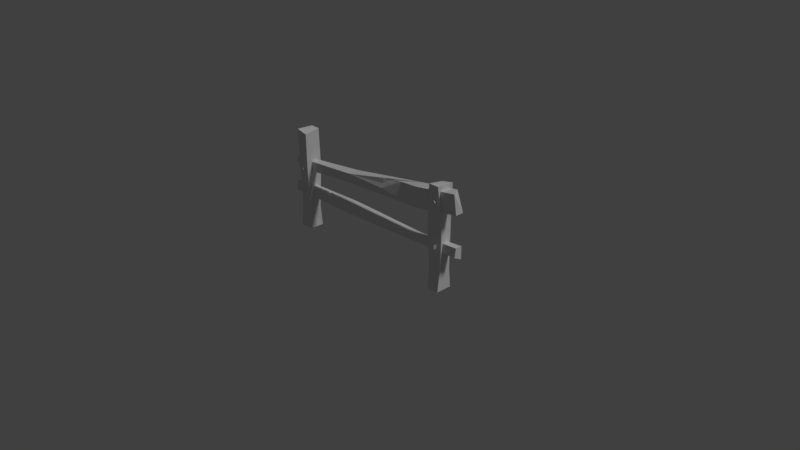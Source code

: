 # Source: fence.blend  (saved by Blender 2.79.0; exported with 4.5.12 LTS)
import bpy
from mathutils import Matrix  # noqa: F401  (used for matrix-valued properties, if any)

bpy.ops.wm.read_factory_settings(use_empty=True)
scene = bpy.context.scene
scene.name = 'Scene'

# ---- collections
col_collection_1 = bpy.data.collections.new('Collection 1'); scene.collection.children.link(col_collection_1)

# ---- world
world_world = bpy.data.worlds.new('World'); scene.world = world_world
world_world.color = (0.05088, 0.05088, 0.05088)
world_world.use_sun_shadow = False
world_world.sun_shadow_jitter_overblur = 0.0
world_world.cycles.sampling_method = 'MANUAL'

# ---- cameras
cam_camera = bpy.data.cameras.new('Camera')
cam_camera.clip_end = 100.0
cam_camera.lens = 35.0
cam_camera.sensor_width = 32.0
cam_camera.sensor_height = 18.0
cam_camera.ortho_scale = 7.314
cam_camera.dof.focus_distance = 0.0
cam_camera.dof.aperture_fstop = 128.0

# ---- lights
light_lamp = bpy.data.lights.new('Lamp', 'SUN')
light_lamp.transmission_factor = 0.0
light_lamp.cutoff_distance = 30.0
light_lamp.angle = 0.1993
light_lamp.energy = 1.0
light_lamp.shadow_buffer_clip_start = 1.001
light_lamp.shadow_soft_size = 0.1
light_lamp.shadow_cascade_max_distance = 1000.0

# ---- meshes
me_circle_002 = bpy.data.meshes.new('Circle.002')
me_circle_002.from_pydata([(-0.08522, -0.199, 0.9884), (-0.04966, -0.1779, 0.915), (-0.1006, -0.1736, 0.9315), (-0.049, -0.2187, 0.9418), (-0.04374, -0.1627, 0.979), (-0.1173, -0.1787, 0.6485), (-0.08926, -0.1436, 0.5898), (-0.1036, -0.1964, 0.5796), (-0.1361, -0.196, 0.6161), (-0.07687, -0.2084, 0.6166), (-0.08209, -0.1502, 0.6363), (2.289, -0.1179, 1.207), (2.281, -0.1573, 1.198), (2.252, -0.1247, 1.205), (2.283, -0.1251, 1.256), (2.312, -0.1247, 1.204), (2.272, -0.1234, 1.227), (2.306, -0.1528, 1.237), (2.289, -0.1182, 1.23), (2.267, -0.1376, 1.254), (2.291, -0.09697, 0.6288), (2.286, -0.131, 0.6159), (2.254, -0.1038, 0.6272), (2.307, -0.1051, 0.6778), (2.284, -0.1042, 0.6784), (2.313, -0.1038, 0.626), (2.249, -0.1167, 0.6441), (2.308, -0.08714, 0.6622), (2.293, -0.1377, 0.6604), (2.275, -0.1025, 0.6519)], [], [(2, 0, 4), (3, 4, 0), (1, 2, 4), (2, 3, 0), (3, 1, 4), (1, 3, 2), (9, 7, 6), (7, 9, 8), (8, 9, 5), (5, 9, 10), (6, 5, 10), (6, 8, 5), (9, 6, 10), (7, 8, 6), (11, 12, 13), (12, 15, 17), (13, 12, 16), (19, 17, 14), (17, 18, 14), (15, 18, 17), (12, 17, 19), (16, 12, 19), (15, 12, 11), (20, 21, 22), (21, 25, 23), (22, 21, 26), (21, 23, 28), (21, 28, 26), (26, 28, 29), (29, 28, 24), (28, 23, 24), (25, 27, 23), (25, 21, 20)])
me_circle_002.use_remesh_preserve_volume = False
me_circle_002.use_remesh_preserve_attributes = False
me_circle_002.use_mirror_vertex_groups = False
me_circle_002.update()
me_material_preview_mesh = bpy.data.meshes.new('Material_Preview_Mesh')
me_material_preview_mesh.from_pydata([], [], [])
me_material_preview_mesh.use_remesh_preserve_volume = False
me_material_preview_mesh.use_remesh_preserve_attributes = False
me_material_preview_mesh.use_mirror_vertex_groups = False
me_material_preview_mesh.update()
me_cube_004 = bpy.data.meshes.new('Cube.004')
me_cube_004.from_pydata([(-0.9872, -0.07909, -0.6576), (-1.174, -0.1072, 0.01644), (-0.9695, 0.07737, -0.6567), (-1.154, 0.0579, 0.008753), (-1.273, 0.07825, -0.6659), (-1.308, 0.05594, 0.03928), (-1.286, -0.1074, -0.008619), (-1.245, -0.0784, -0.6659), (-1.15, -0.04471, -1.018), (-1.393, -0.1058, 0.6107), (-1.15, 0.1068, -1.018), (-1.371, -0.02862, 0.6028), (-0.8907, -0.079, -1.01), (-1.261, -0.1056, 0.6377), (-0.8975, 0.1062, -0.9631), (-1.249, -0.01034, 0.6166), (-1.579, -0.07196, -0.6592), (-1.574, -0.0667, 0.01866), (-1.614, 0.08487, -0.6592), (-1.585, 0.06388, 0.01001), (-1.74, 0.0845, -0.6592), (-1.733, 0.06189, 0.04844), (-1.719, -0.1014, -0.0004345), (-1.684, -0.07236, -0.6593), (-1.682, -0.038, -1.013), (-1.733, -0.1004, 0.6629), (-1.735, 0.1139, -1.013), (-1.711, 0.03816, 0.6844), (-1.567, -0.0102, -1.013), (-1.572, -0.1005, 0.642), (-1.567, 0.1139, -1.013), (-1.589, -0.005003, 0.6205), (-1.08, -0.0311, -0.3078), (-1.034, -0.009249, -0.4891), (-1.186, -0.09053, -0.323), (-1.075, -0.005335, -0.3693), (-1.045, -0.01007, -0.447), (-1.122, -0.04684, -0.3536), (-1.133, -0.05088, -0.3189), (-1.63, -0.07579, 0.206), (-1.573, -0.0689, 0.2621), (-1.573, -0.07018, 0.2856), (-1.582, -0.01781, 0.2665), (-1.582, 0.002408, 0.2779), (-1.583, -0.0177, 0.2921), (-1.603, -0.08833, 0.2842), (-1.626, -0.09135, 0.268), (-1.64, -0.09012, 0.2397), (-1.604, -0.0874, 0.2539), (-1.593, -0.08505, 0.2605), (-1.585, -0.06964, 0.2741), (-1.587, 0.004959, 0.2801), (-1.615, -0.07603, 0.2613), (-1.597, -0.07224, 0.2756)], [], [(4, 5, 3, 2), (10, 4, 2, 14), (2, 3, 1, 32, 38, 34, 37, 35, 36, 33, 0), (14, 2, 0, 12), (0, 33, 36, 35, 37, 34, 38, 32, 1, 6, 7), (12, 0, 7, 8), (6, 9, 11, 5), (5, 11, 15, 3), (3, 15, 13, 1), (1, 13, 9, 6), (10, 14, 12, 8), (15, 11, 9, 13), (8, 7, 4, 10), (7, 6, 5, 4), (20, 21, 19, 18), (26, 20, 18, 30), (18, 19, 17, 16), (30, 18, 16, 28), (16, 17, 22, 23), (28, 16, 23, 24), (22, 25, 27, 21), (21, 27, 31, 19), (17, 19, 31, 29, 41, 44, 51, 43, 42, 40), (26, 30, 28, 24), (31, 27, 25, 29), (24, 23, 20, 26), (23, 22, 21, 20), (22, 17, 40, 49, 48, 47, 46, 45, 41, 29, 25), (40, 42, 43, 51, 50), (41, 45, 46, 47, 52, 53, 50), (50, 51, 44, 41), (50, 53, 52, 47, 48, 49, 40)])
me_cube_004.use_remesh_preserve_volume = False
me_cube_004.use_remesh_preserve_attributes = False
me_cube_004.use_mirror_vertex_groups = False
me_cube_004.update()
me_cube_003 = bpy.data.meshes.new('Cube.003')
me_cube_003.from_pydata([(-1.108, -0.07823, -0.6461), (-1.095, -0.1076, 0.03187), (-1.091, 0.07823, -0.6461), (-1.082, 0.1076, 0.02318), (-1.269, 0.07823, -0.6461), (-1.263, 0.05562, 0.06162), (-1.248, -0.1076, 0.01274), (-1.269, -0.07823, -0.6461), (-1.264, -0.1076, -1.0), (-1.262, -0.1067, 0.6975), (-1.264, 0.1076, -1.0), (-1.24, 0.1067, 0.6975), (-1.096, -0.07754, -1.0), (-1.098, -0.1067, 0.6552), (-1.096, 0.1076, -1.0), (-1.098, 0.1067, 0.6975)], [], [(4, 5, 3, 2), (10, 4, 2, 14), (2, 3, 1, 0), (14, 2, 0, 12), (0, 1, 6, 7), (12, 0, 7, 8), (6, 9, 11, 5), (5, 11, 15, 3), (3, 15, 13, 1), (1, 13, 9, 6), (10, 14, 12, 8), (15, 11, 9, 13), (8, 7, 4, 10), (7, 6, 5, 4)])
me_cube_003.use_remesh_preserve_volume = False
me_cube_003.use_remesh_preserve_attributes = False
me_cube_003.use_mirror_vertex_groups = False
me_cube_003.update()
me_cube_002 = bpy.data.meshes.new('Cube.002')
me_cube_002.from_pydata([(-1.108, -0.07823, -0.7051), (-1.095, -0.1076, -0.1486), (-1.091, 0.07823, -0.7051), (-1.082, 0.1076, -0.1558), (-1.269, 0.07823, -0.7051), (-1.263, 0.05562, -0.1242), (-1.248, -0.1076, -0.1643), (-1.269, -0.07823, -0.7051), (-1.264, -0.1076, -0.9957), (-1.262, -0.1067, 0.3978), (-1.264, 0.1076, -0.9957), (-1.24, 0.1067, 0.3978), (-1.096, -0.07754, -0.9957), (-1.098, -0.1067, 0.3631), (-1.096, 0.1076, -0.9957), (-1.098, 0.1067, 0.3978)], [], [(4, 5, 3, 2), (10, 4, 2, 14), (2, 3, 1, 0), (14, 2, 0, 12), (0, 1, 6, 7), (12, 0, 7, 8), (6, 9, 11, 5), (5, 11, 15, 3), (3, 15, 13, 1), (1, 13, 9, 6), (10, 14, 12, 8), (15, 11, 9, 13), (8, 7, 4, 10), (7, 6, 5, 4)])
me_cube_002.use_remesh_preserve_volume = False
me_cube_002.use_remesh_preserve_attributes = False
me_cube_002.use_mirror_vertex_groups = False
me_cube_002.update()
me_circle = bpy.data.meshes.new('Circle')
me_circle.from_pydata([], [], [])
me_circle.use_remesh_preserve_volume = False
me_circle.use_remesh_preserve_attributes = False
me_circle.use_mirror_vertex_groups = False
me_circle.update()

# ---- objects
ob_circle_001 = bpy.data.objects.new('Circle.001', me_circle_002)
ob_material_preview_dummy = bpy.data.objects.new('Material_Preview_Dummy', me_material_preview_mesh)
ob_middle = bpy.data.objects.new('Middle', me_cube_004)
ob_right = bpy.data.objects.new('Right', me_cube_003)
ob_left = bpy.data.objects.new('Left', me_cube_002)
ob_circle = bpy.data.objects.new('Circle', me_circle)
ob_lamp = bpy.data.objects.new('Lamp', light_lamp)
ob_camera = bpy.data.objects.new('Camera', cam_camera)

# ---- transforms, parenting, visibility, modifiers, constraints
ob_circle_001.location = (-1.089, 0.08562, -0.07448)
ob_circle_001.lineart.crease_threshold = 0.0
ob_material_preview_dummy.location = (0.0, 0.0, 0.0)
ob_material_preview_dummy.hide_viewport = True
ob_material_preview_dummy.hide_select = True
ob_material_preview_dummy.hide_render = True
ob_material_preview_dummy.lineart.crease_threshold = 0.0
ob_middle.location = (-0.2974, 0.05927, 2.231)
ob_middle.rotation_euler = (-2.011, -1.565, 8.294)
ob_middle.scale = (1.027, 0.7398, 1.739)
ob_middle.lineart.crease_threshold = 0.0
ob_right.location = (0.008516, 0.06978, 0.7954)
ob_right.rotation_euler = (0.0, -0.0, 3.135)
ob_right.scale = (1.0, 1.0, 0.8033)
ob_right.lineart.crease_threshold = 0.0
ob_left.location = (0.0128, 0.00217, 0.9969)
ob_left.lineart.crease_threshold = 0.0
ob_circle.location = (0.005083, 0.001384, -0.02176)
ob_circle.lineart.crease_threshold = 0.0
ob_lamp.location = (4.076, 1.005, 5.904)
ob_lamp.rotation_euler = (0.6503, 0.05522, 1.866)
ob_lamp.lock_rotations_4d = False
ob_lamp.empty_display_type = 'ARROWS'
ob_lamp.color = (0.0, 0.0, 0.0, 0.0)
ob_lamp.lineart.crease_threshold = 0.0
ob_camera.location = (7.481, -6.508, 5.344)
ob_camera.rotation_euler = (1.109, 0.0, 0.8149)
ob_camera.lock_rotations_4d = False
ob_camera.empty_display_type = 'ARROWS'
ob_camera.color = (0.0, 0.0, 0.0, 0.0)
ob_camera.display_type = 'WIRE'
ob_camera.lineart.crease_threshold = 0.0

# ---- collection membership
col_collection_1.objects.link(ob_circle_001)
col_collection_1.objects.link(ob_material_preview_dummy)
col_collection_1.objects.link(ob_middle)
col_collection_1.objects.link(ob_right)
col_collection_1.objects.link(ob_left)
col_collection_1.objects.link(ob_circle)
col_collection_1.objects.link(ob_lamp)
col_collection_1.objects.link(ob_camera)

# ---- scene / render settings (as saved in the file)
scene.camera = ob_camera
scene.frame_start = 1; scene.frame_end = 250; scene.frame_set(1)
scene.render.engine = 'BLENDER_EEVEE_NEXT'
scene.render.resolution_percentage = 50
scene.render.dither_intensity = 0.0
scene.cycles.use_denoising = False
scene.cycles.samples = 128
scene.cycles.sampling_pattern = 'TABULATED_SOBOL'
scene.cycles.use_adaptive_sampling = False
scene.cycles.use_light_tree = False
scene.cycles.blur_glossy = 0.0
scene.cycles.sample_clamp_indirect = 0.0
scene.view_settings.view_transform = 'Standard'
bpy.context.view_layer.update()
